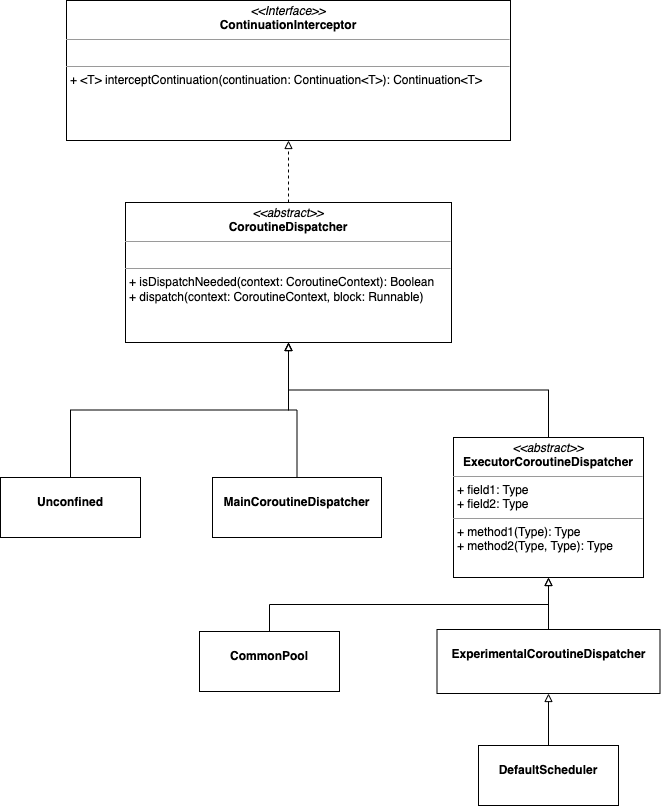

The diagram above was exported from draw.io. Its source (the exported page's mxGraphModel, read from the mxfile embedded in the PNG):
<mxGraphModel dx="946" dy="1716" grid="0" gridSize="10" guides="1" tooltips="1" connect="1" arrows="1" fold="1" page="1" pageScale="1" pageWidth="827" pageHeight="1169" math="0" shadow="0">
  <root>
    <mxCell id="0" />
    <mxCell id="1" parent="0" />
    <mxCell id="LOjhHxvkCxSP9BWL4AbW-7" style="edgeStyle=orthogonalEdgeStyle;rounded=0;orthogonalLoop=1;jettySize=auto;html=1;exitX=0.5;exitY=0;exitDx=0;exitDy=0;entryX=0.5;entryY=1;entryDx=0;entryDy=0;endArrow=block;endFill=0;dashed=1;" edge="1" parent="1" source="LOjhHxvkCxSP9BWL4AbW-5" target="LOjhHxvkCxSP9BWL4AbW-6">
      <mxGeometry relative="1" as="geometry" />
    </mxCell>
    <mxCell id="LOjhHxvkCxSP9BWL4AbW-5" value="&lt;p style=&quot;margin:0px;margin-top:4px;text-align:center;&quot;&gt;&lt;i&gt;&amp;lt;&amp;lt;abstract&amp;gt;&amp;gt;&lt;/i&gt;&lt;br&gt;&lt;b&gt;CoroutineDispatcher&lt;/b&gt;&lt;br&gt;&lt;/p&gt;&lt;hr size=&quot;1&quot;&gt;&lt;p style=&quot;margin:0px;margin-left:4px;&quot;&gt;&amp;nbsp;&lt;/p&gt;&lt;hr size=&quot;1&quot;&gt;&lt;p style=&quot;margin:0px;margin-left:4px;&quot;&gt;+ isDispatchNeeded(context: CoroutineContext): Boolean&lt;br&gt;+ dispatch(context: CoroutineContext, block: Runnable)&lt;/p&gt;" style="verticalAlign=top;align=left;overflow=fill;fontSize=12;fontFamily=Helvetica;html=1;" vertex="1" parent="1">
      <mxGeometry x="270" y="191" width="326" height="140" as="geometry" />
    </mxCell>
    <mxCell id="LOjhHxvkCxSP9BWL4AbW-6" value="&lt;p style=&quot;margin:0px;margin-top:4px;text-align:center;&quot;&gt;&lt;i&gt;&amp;lt;&amp;lt;Interface&amp;gt;&amp;gt;&lt;/i&gt;&lt;br&gt;&lt;b&gt;ContinuationInterceptor&lt;/b&gt;&lt;br&gt;&lt;/p&gt;&lt;hr size=&quot;1&quot;&gt;&lt;p style=&quot;margin:0px;margin-left:4px;&quot;&gt;&amp;nbsp;&lt;/p&gt;&lt;hr size=&quot;1&quot;&gt;&lt;p style=&quot;margin:0px;margin-left:4px;&quot;&gt;+ &amp;lt;T&amp;gt; interceptContinuation(continuation: Continuation&amp;lt;T&amp;gt;): Continuation&amp;lt;T&amp;gt;&lt;/p&gt;" style="verticalAlign=top;align=left;overflow=fill;fontSize=12;fontFamily=Helvetica;html=1;" vertex="1" parent="1">
      <mxGeometry x="211" y="-11" width="444" height="140" as="geometry" />
    </mxCell>
    <mxCell id="LOjhHxvkCxSP9BWL4AbW-15" style="edgeStyle=orthogonalEdgeStyle;rounded=0;orthogonalLoop=1;jettySize=auto;html=1;exitX=0.5;exitY=0;exitDx=0;exitDy=0;entryX=0.5;entryY=1;entryDx=0;entryDy=0;endArrow=block;endFill=0;" edge="1" parent="1" source="LOjhHxvkCxSP9BWL4AbW-8" target="LOjhHxvkCxSP9BWL4AbW-13">
      <mxGeometry relative="1" as="geometry" />
    </mxCell>
    <mxCell id="LOjhHxvkCxSP9BWL4AbW-8" value="&lt;p style=&quot;margin:0px;margin-top:4px;text-align:center;&quot;&gt;&lt;br&gt;&lt;b&gt;DefaultScheduler&lt;/b&gt;&lt;br&gt;&lt;/p&gt;" style="verticalAlign=top;align=left;overflow=fill;fontSize=12;fontFamily=Helvetica;html=1;" vertex="1" parent="1">
      <mxGeometry x="623" y="734" width="140" height="60" as="geometry" />
    </mxCell>
    <mxCell id="LOjhHxvkCxSP9BWL4AbW-16" style="edgeStyle=orthogonalEdgeStyle;rounded=0;orthogonalLoop=1;jettySize=auto;html=1;exitX=0.5;exitY=0;exitDx=0;exitDy=0;endArrow=block;endFill=0;" edge="1" parent="1" source="LOjhHxvkCxSP9BWL4AbW-11">
      <mxGeometry relative="1" as="geometry">
        <mxPoint x="693" y="566" as="targetPoint" />
      </mxGeometry>
    </mxCell>
    <mxCell id="LOjhHxvkCxSP9BWL4AbW-11" value="&lt;p style=&quot;margin:0px;margin-top:4px;text-align:center;&quot;&gt;&lt;br&gt;&lt;b&gt;CommonPool&lt;/b&gt;&lt;br&gt;&lt;/p&gt;" style="verticalAlign=top;align=left;overflow=fill;fontSize=12;fontFamily=Helvetica;html=1;" vertex="1" parent="1">
      <mxGeometry x="344" y="620" width="140" height="60" as="geometry" />
    </mxCell>
    <mxCell id="LOjhHxvkCxSP9BWL4AbW-19" style="edgeStyle=orthogonalEdgeStyle;rounded=0;orthogonalLoop=1;jettySize=auto;html=1;exitX=0.5;exitY=0;exitDx=0;exitDy=0;endArrow=block;endFill=0;" edge="1" parent="1" source="LOjhHxvkCxSP9BWL4AbW-12" target="LOjhHxvkCxSP9BWL4AbW-5">
      <mxGeometry relative="1" as="geometry" />
    </mxCell>
    <mxCell id="LOjhHxvkCxSP9BWL4AbW-12" value="&lt;p style=&quot;margin:0px;margin-top:4px;text-align:center;&quot;&gt;&lt;i&gt;&amp;lt;&amp;lt;abstract&amp;gt;&amp;gt;&lt;/i&gt;&lt;br&gt;&lt;b&gt;ExecutorCoroutineDispatcher&lt;/b&gt;&lt;br&gt;&lt;/p&gt;&lt;hr size=&quot;1&quot;&gt;&lt;p style=&quot;margin:0px;margin-left:4px;&quot;&gt;+ field1: Type&lt;br&gt;+ field2: Type&lt;/p&gt;&lt;hr size=&quot;1&quot;&gt;&lt;p style=&quot;margin:0px;margin-left:4px;&quot;&gt;+ method1(Type): Type&lt;br&gt;+ method2(Type, Type): Type&lt;/p&gt;" style="verticalAlign=top;align=left;overflow=fill;fontSize=12;fontFamily=Helvetica;html=1;" vertex="1" parent="1">
      <mxGeometry x="598" y="426" width="190" height="140" as="geometry" />
    </mxCell>
    <mxCell id="LOjhHxvkCxSP9BWL4AbW-14" style="edgeStyle=orthogonalEdgeStyle;rounded=0;orthogonalLoop=1;jettySize=auto;html=1;exitX=0.5;exitY=0;exitDx=0;exitDy=0;entryX=0.5;entryY=1;entryDx=0;entryDy=0;endArrow=block;endFill=0;" edge="1" parent="1" source="LOjhHxvkCxSP9BWL4AbW-13" target="LOjhHxvkCxSP9BWL4AbW-12">
      <mxGeometry relative="1" as="geometry" />
    </mxCell>
    <mxCell id="LOjhHxvkCxSP9BWL4AbW-13" value="&lt;p style=&quot;margin:0px;margin-top:4px;text-align:center;&quot;&gt;&lt;br&gt;&lt;b&gt;ExperimentalCoroutineDispatcher&lt;/b&gt;&lt;br&gt;&lt;/p&gt;" style="verticalAlign=top;align=left;overflow=fill;fontSize=12;fontFamily=Helvetica;html=1;" vertex="1" parent="1">
      <mxGeometry x="581.5" y="618" width="223" height="64" as="geometry" />
    </mxCell>
    <mxCell id="LOjhHxvkCxSP9BWL4AbW-21" style="edgeStyle=orthogonalEdgeStyle;rounded=0;orthogonalLoop=1;jettySize=auto;html=1;exitX=0.5;exitY=0;exitDx=0;exitDy=0;endArrow=block;endFill=0;" edge="1" parent="1" source="LOjhHxvkCxSP9BWL4AbW-17" target="LOjhHxvkCxSP9BWL4AbW-5">
      <mxGeometry relative="1" as="geometry" />
    </mxCell>
    <mxCell id="LOjhHxvkCxSP9BWL4AbW-17" value="&lt;p style=&quot;margin:0px;margin-top:4px;text-align:center;&quot;&gt;&lt;br&gt;&lt;b&gt;MainCoroutineDispatcher&lt;/b&gt;&lt;br&gt;&lt;/p&gt;" style="verticalAlign=top;align=left;overflow=fill;fontSize=12;fontFamily=Helvetica;html=1;" vertex="1" parent="1">
      <mxGeometry x="357" y="466" width="169" height="60" as="geometry" />
    </mxCell>
    <mxCell id="LOjhHxvkCxSP9BWL4AbW-22" style="edgeStyle=orthogonalEdgeStyle;rounded=0;orthogonalLoop=1;jettySize=auto;html=1;exitX=0.5;exitY=0;exitDx=0;exitDy=0;endArrow=block;endFill=0;" edge="1" parent="1" source="LOjhHxvkCxSP9BWL4AbW-18" target="LOjhHxvkCxSP9BWL4AbW-5">
      <mxGeometry relative="1" as="geometry" />
    </mxCell>
    <mxCell id="LOjhHxvkCxSP9BWL4AbW-18" value="&lt;p style=&quot;margin:0px;margin-top:4px;text-align:center;&quot;&gt;&lt;br&gt;&lt;b&gt;Unconfined&lt;/b&gt;&lt;br&gt;&lt;/p&gt;" style="verticalAlign=top;align=left;overflow=fill;fontSize=12;fontFamily=Helvetica;html=1;" vertex="1" parent="1">
      <mxGeometry x="145" y="466" width="140" height="60" as="geometry" />
    </mxCell>
  </root>
</mxGraphModel>